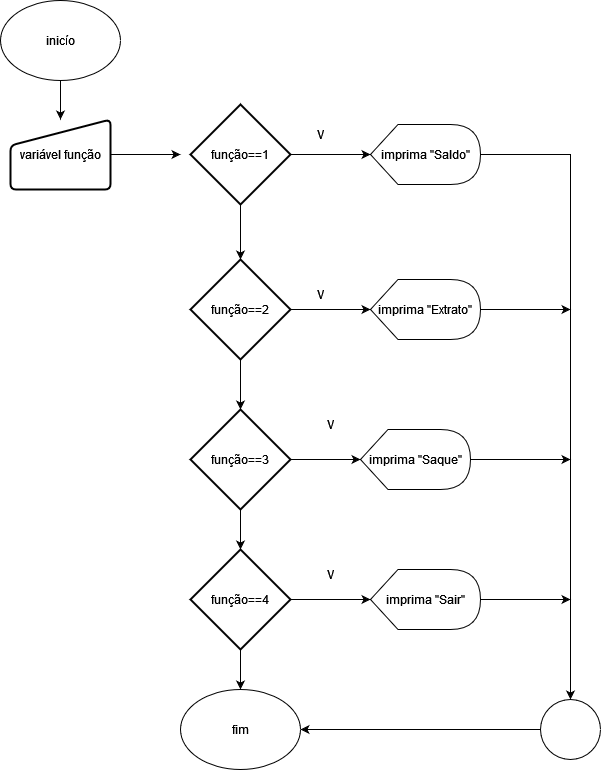

The diagram above was exported from draw.io. Its source (the exported page's mxGraphModel, read from the mxfile embedded in the PNG):
<mxGraphModel dx="2022" dy="1821" grid="1" gridSize="10" guides="1" tooltips="1" connect="1" arrows="1" fold="1" page="1" pageScale="1" pageWidth="827" pageHeight="1169" math="0" shadow="0">
  <root>
    <mxCell id="0" />
    <mxCell id="1" parent="0" />
    <mxCell id="BNYlx_sPWmPMyNfOLeh6-11" value="" style="edgeStyle=orthogonalEdgeStyle;rounded=0;orthogonalLoop=1;jettySize=auto;html=1;" edge="1" parent="1" source="BNYlx_sPWmPMyNfOLeh6-1" target="BNYlx_sPWmPMyNfOLeh6-2">
      <mxGeometry relative="1" as="geometry" />
    </mxCell>
    <mxCell id="BNYlx_sPWmPMyNfOLeh6-1" value="inicío" style="ellipse;whiteSpace=wrap;html=1;" vertex="1" parent="1">
      <mxGeometry x="-800" y="-1169" width="120" height="80" as="geometry" />
    </mxCell>
    <mxCell id="BNYlx_sPWmPMyNfOLeh6-12" style="edgeStyle=orthogonalEdgeStyle;rounded=0;orthogonalLoop=1;jettySize=auto;html=1;" edge="1" parent="1" source="BNYlx_sPWmPMyNfOLeh6-2">
      <mxGeometry relative="1" as="geometry">
        <mxPoint x="-620" y="-1015" as="targetPoint" />
      </mxGeometry>
    </mxCell>
    <mxCell id="BNYlx_sPWmPMyNfOLeh6-2" value="variável função" style="html=1;strokeWidth=2;shape=manualInput;whiteSpace=wrap;rounded=1;size=26;arcSize=11;" vertex="1" parent="1">
      <mxGeometry x="-790" y="-1050" width="100" height="70" as="geometry" />
    </mxCell>
    <mxCell id="BNYlx_sPWmPMyNfOLeh6-13" value="" style="edgeStyle=orthogonalEdgeStyle;rounded=0;orthogonalLoop=1;jettySize=auto;html=1;" edge="1" parent="1" source="BNYlx_sPWmPMyNfOLeh6-3" target="BNYlx_sPWmPMyNfOLeh6-4">
      <mxGeometry relative="1" as="geometry" />
    </mxCell>
    <mxCell id="BNYlx_sPWmPMyNfOLeh6-14" value="" style="edgeStyle=orthogonalEdgeStyle;rounded=0;orthogonalLoop=1;jettySize=auto;html=1;" edge="1" parent="1" source="BNYlx_sPWmPMyNfOLeh6-3" target="BNYlx_sPWmPMyNfOLeh6-5">
      <mxGeometry relative="1" as="geometry" />
    </mxCell>
    <mxCell id="BNYlx_sPWmPMyNfOLeh6-3" value="função==1" style="strokeWidth=2;html=1;shape=mxgraph.flowchart.decision;whiteSpace=wrap;" vertex="1" parent="1">
      <mxGeometry x="-610" y="-1065" width="100" height="100" as="geometry" />
    </mxCell>
    <mxCell id="BNYlx_sPWmPMyNfOLeh6-22" style="edgeStyle=orthogonalEdgeStyle;rounded=0;orthogonalLoop=1;jettySize=auto;html=1;" edge="1" parent="1" source="BNYlx_sPWmPMyNfOLeh6-4" target="BNYlx_sPWmPMyNfOLeh6-20">
      <mxGeometry relative="1" as="geometry" />
    </mxCell>
    <mxCell id="BNYlx_sPWmPMyNfOLeh6-4" value="imprima &quot;Saldo&quot;" style="shape=display;whiteSpace=wrap;html=1;" vertex="1" parent="1">
      <mxGeometry x="-430" y="-1045" width="110" height="60" as="geometry" />
    </mxCell>
    <mxCell id="BNYlx_sPWmPMyNfOLeh6-15" value="" style="edgeStyle=orthogonalEdgeStyle;rounded=0;orthogonalLoop=1;jettySize=auto;html=1;" edge="1" parent="1" source="BNYlx_sPWmPMyNfOLeh6-5" target="BNYlx_sPWmPMyNfOLeh6-10">
      <mxGeometry relative="1" as="geometry" />
    </mxCell>
    <mxCell id="BNYlx_sPWmPMyNfOLeh6-17" value="" style="edgeStyle=orthogonalEdgeStyle;rounded=0;orthogonalLoop=1;jettySize=auto;html=1;" edge="1" parent="1" source="BNYlx_sPWmPMyNfOLeh6-5" target="BNYlx_sPWmPMyNfOLeh6-6">
      <mxGeometry relative="1" as="geometry" />
    </mxCell>
    <mxCell id="BNYlx_sPWmPMyNfOLeh6-5" value="função==2" style="strokeWidth=2;html=1;shape=mxgraph.flowchart.decision;whiteSpace=wrap;" vertex="1" parent="1">
      <mxGeometry x="-610" y="-910" width="100" height="100" as="geometry" />
    </mxCell>
    <mxCell id="BNYlx_sPWmPMyNfOLeh6-16" value="" style="edgeStyle=orthogonalEdgeStyle;rounded=0;orthogonalLoop=1;jettySize=auto;html=1;" edge="1" parent="1" source="BNYlx_sPWmPMyNfOLeh6-6" target="BNYlx_sPWmPMyNfOLeh6-9">
      <mxGeometry relative="1" as="geometry" />
    </mxCell>
    <mxCell id="BNYlx_sPWmPMyNfOLeh6-18" value="" style="edgeStyle=orthogonalEdgeStyle;rounded=0;orthogonalLoop=1;jettySize=auto;html=1;" edge="1" parent="1" source="BNYlx_sPWmPMyNfOLeh6-6" target="BNYlx_sPWmPMyNfOLeh6-7">
      <mxGeometry relative="1" as="geometry" />
    </mxCell>
    <mxCell id="BNYlx_sPWmPMyNfOLeh6-6" value="função==3" style="strokeWidth=2;html=1;shape=mxgraph.flowchart.decision;whiteSpace=wrap;" vertex="1" parent="1">
      <mxGeometry x="-610" y="-760" width="100" height="100" as="geometry" />
    </mxCell>
    <mxCell id="BNYlx_sPWmPMyNfOLeh6-19" value="" style="edgeStyle=orthogonalEdgeStyle;rounded=0;orthogonalLoop=1;jettySize=auto;html=1;" edge="1" parent="1" source="BNYlx_sPWmPMyNfOLeh6-7" target="BNYlx_sPWmPMyNfOLeh6-8">
      <mxGeometry relative="1" as="geometry" />
    </mxCell>
    <mxCell id="BNYlx_sPWmPMyNfOLeh6-31" style="edgeStyle=orthogonalEdgeStyle;rounded=0;orthogonalLoop=1;jettySize=auto;html=1;entryX=0.5;entryY=0;entryDx=0;entryDy=0;" edge="1" parent="1" source="BNYlx_sPWmPMyNfOLeh6-7" target="BNYlx_sPWmPMyNfOLeh6-21">
      <mxGeometry relative="1" as="geometry" />
    </mxCell>
    <mxCell id="BNYlx_sPWmPMyNfOLeh6-7" value="função==4" style="strokeWidth=2;html=1;shape=mxgraph.flowchart.decision;whiteSpace=wrap;" vertex="1" parent="1">
      <mxGeometry x="-610" y="-620" width="100" height="100" as="geometry" />
    </mxCell>
    <mxCell id="BNYlx_sPWmPMyNfOLeh6-25" style="edgeStyle=orthogonalEdgeStyle;rounded=0;orthogonalLoop=1;jettySize=auto;html=1;" edge="1" parent="1" source="BNYlx_sPWmPMyNfOLeh6-8">
      <mxGeometry relative="1" as="geometry">
        <mxPoint x="-229.99999999999977" y="-570" as="targetPoint" />
      </mxGeometry>
    </mxCell>
    <mxCell id="BNYlx_sPWmPMyNfOLeh6-8" value="imprima &quot;Sair&quot;" style="shape=display;whiteSpace=wrap;html=1;" vertex="1" parent="1">
      <mxGeometry x="-430" y="-600" width="110" height="60" as="geometry" />
    </mxCell>
    <mxCell id="BNYlx_sPWmPMyNfOLeh6-24" style="edgeStyle=orthogonalEdgeStyle;rounded=0;orthogonalLoop=1;jettySize=auto;html=1;" edge="1" parent="1" source="BNYlx_sPWmPMyNfOLeh6-9">
      <mxGeometry relative="1" as="geometry">
        <mxPoint x="-229.99999999999977" y="-710" as="targetPoint" />
      </mxGeometry>
    </mxCell>
    <mxCell id="BNYlx_sPWmPMyNfOLeh6-9" value="imprima &quot;Saque&quot;" style="shape=display;whiteSpace=wrap;html=1;" vertex="1" parent="1">
      <mxGeometry x="-440" y="-740" width="110" height="60" as="geometry" />
    </mxCell>
    <mxCell id="BNYlx_sPWmPMyNfOLeh6-23" style="edgeStyle=orthogonalEdgeStyle;rounded=0;orthogonalLoop=1;jettySize=auto;html=1;" edge="1" parent="1" source="BNYlx_sPWmPMyNfOLeh6-10">
      <mxGeometry relative="1" as="geometry">
        <mxPoint x="-229.99999999999977" y="-859.9999999999999" as="targetPoint" />
      </mxGeometry>
    </mxCell>
    <mxCell id="BNYlx_sPWmPMyNfOLeh6-10" value="imprima &quot;Extrato&quot;" style="shape=display;whiteSpace=wrap;html=1;" vertex="1" parent="1">
      <mxGeometry x="-430" y="-890" width="110" height="60" as="geometry" />
    </mxCell>
    <mxCell id="BNYlx_sPWmPMyNfOLeh6-26" value="" style="edgeStyle=orthogonalEdgeStyle;rounded=0;orthogonalLoop=1;jettySize=auto;html=1;" edge="1" parent="1" source="BNYlx_sPWmPMyNfOLeh6-20" target="BNYlx_sPWmPMyNfOLeh6-21">
      <mxGeometry relative="1" as="geometry" />
    </mxCell>
    <mxCell id="BNYlx_sPWmPMyNfOLeh6-20" value="" style="verticalLabelPosition=bottom;verticalAlign=top;html=1;shape=mxgraph.flowchart.on-page_reference;" vertex="1" parent="1">
      <mxGeometry x="-260" y="-470" width="60" height="60" as="geometry" />
    </mxCell>
    <mxCell id="BNYlx_sPWmPMyNfOLeh6-21" value="fim" style="ellipse;whiteSpace=wrap;html=1;" vertex="1" parent="1">
      <mxGeometry x="-620" y="-480" width="120" height="80" as="geometry" />
    </mxCell>
    <mxCell id="BNYlx_sPWmPMyNfOLeh6-27" value="V" style="text;html=1;align=center;verticalAlign=middle;whiteSpace=wrap;rounded=0;" vertex="1" parent="1">
      <mxGeometry x="-500" y="-610" width="60" height="30" as="geometry" />
    </mxCell>
    <mxCell id="BNYlx_sPWmPMyNfOLeh6-28" value="V" style="text;html=1;align=center;verticalAlign=middle;whiteSpace=wrap;rounded=0;" vertex="1" parent="1">
      <mxGeometry x="-500" y="-760" width="60" height="30" as="geometry" />
    </mxCell>
    <mxCell id="BNYlx_sPWmPMyNfOLeh6-29" value="V" style="text;html=1;align=center;verticalAlign=middle;whiteSpace=wrap;rounded=0;" vertex="1" parent="1">
      <mxGeometry x="-510" y="-890" width="60" height="30" as="geometry" />
    </mxCell>
    <mxCell id="BNYlx_sPWmPMyNfOLeh6-30" value="V" style="text;html=1;align=center;verticalAlign=middle;whiteSpace=wrap;rounded=0;" vertex="1" parent="1">
      <mxGeometry x="-510" y="-1050" width="60" height="30" as="geometry" />
    </mxCell>
  </root>
</mxGraphModel>